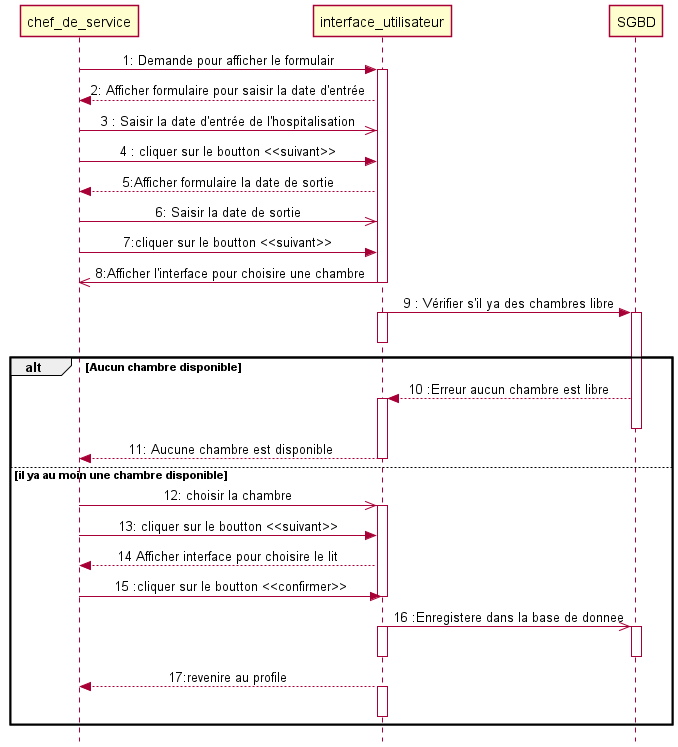

The diagram above was rendered by PlantUML. Its source (embedded in the PNG):
@startuml organise hospitalisation

    skinparam style strictuml
    skinparam SequenceMessageAlignment center
    chef_de_service -> interface_utilisateur : 1: Demande pour afficher le formulair
    activate interface_utilisateur
    interface_utilisateur -->chef_de_service: 2: Afficher formulaire pour saisir la date d'entrée
    chef_de_service  ->> interface_utilisateur : 3 : Saisir la date d'entrée de l'hospitalisation
    chef_de_service -> interface_utilisateur : 4 : cliquer sur le boutton <<suivant>>
    interface_utilisateur --> chef_de_service : 5:Afficher formulaire la date de sortie
    chef_de_service->> interface_utilisateur :6: Saisir la date de sortie
    chef_de_service-> interface_utilisateur :  7:cliquer sur le boutton <<suivant>>
    interface_utilisateur->> chef_de_service: 8:Afficher l'interface pour choisire une chambre
    deactivate interface_utilisateur
    interface_utilisateur -> SGBD : 9 : Vérifier s'il ya des chambres libre
    activate SGBD 
    activate interface_utilisateur
    deactivate interface_utilisateur
    alt Aucun chambre disponible
        SGBD --> interface_utilisateur :10 :Erreur aucun chambre est libre
        activate interface_utilisateur
        deactivate SGBD
        interface_utilisateur --> chef_de_service : 11: Aucune chambre est disponible
        deactivate interface_utilisateur
    else il ya au moin une chambre disponible 
        chef_de_service->> interface_utilisateur : 12: choisir la chambre
        activate interface_utilisateur
        chef_de_service-> interface_utilisateur :  13: cliquer sur le boutton <<suivant>>
        interface_utilisateur -->chef_de_service: 14 Afficher interface pour choisire le lit
        chef_de_service  -> interface_utilisateur :  15 :cliquer sur le boutton <<confirmer>>
        deactivate interface_utilisateur
        interface_utilisateur ->> SGBD : 16 :Enregistere dans la base de donnee
        activate interface_utilisateur
        activate SGBD
        deactivate SGBD
        deactivate interface_utilisateur
        interface_utilisateur --> chef_de_service:17:revenire au profile
        activate interface_utilisateur 
        
        deactivate interface_utilisateur
        
    end
    
@enduml